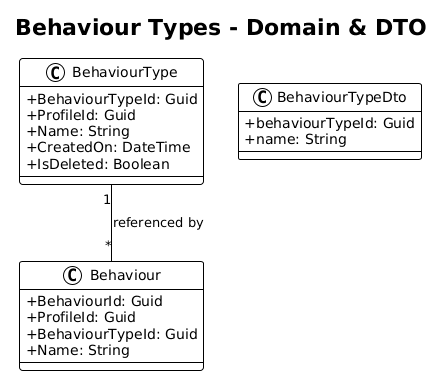

The diagram above was rendered by PlantUML. Its source (embedded in the PNG):
@startuml
!theme plain
skinparam classAttributeIconSize 0

title Behaviour Types - Domain & DTO

class BehaviourType {
    +BehaviourTypeId: Guid
    +ProfileId: Guid
    +Name: String
    +CreatedOn: DateTime
    +IsDeleted: Boolean
}

class Behaviour {
    +BehaviourId: Guid
    +ProfileId: Guid
    +BehaviourTypeId: Guid
    +Name: String
}

class BehaviourTypeDto {
    +behaviourTypeId: Guid
    +name: String
}

BehaviourType "1" -- "*" Behaviour : referenced by
@enduml